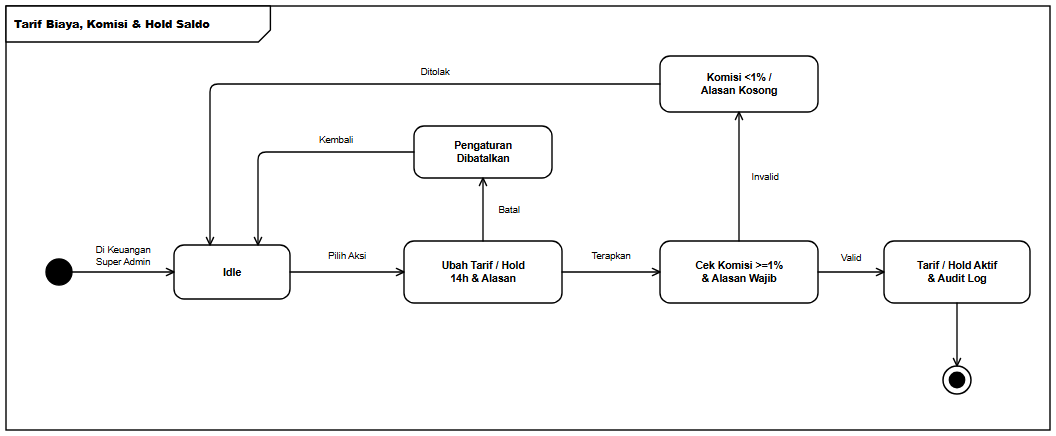

The diagram above was exported from draw.io. Its source (the exported page's mxGraphModel, read from the mxfile embedded in the PNG):
<mxGraphModel dx="1092" dy="472" grid="1" gridSize="10" guides="1" tooltips="1" connect="1" arrows="1" fold="1" page="1" pageScale="1" pageWidth="1092" pageHeight="472" background="#ffffff" math="0" shadow="0">
  <root>
    <mxCell id="0" />
    <mxCell id="1" parent="0" />
    <mxCell id="frame" value="&lt;b&gt;Tarif Biaya, Komisi &amp; Hold Saldo&lt;/b&gt;" style="shape=umlFrame;whiteSpace=wrap;html=1;width=264.4;height=36;boundedLbl=1;verticalAlign=top;align=left;fillColor=#ffffff;strokeColor=#000000;strokeWidth=1.4;fontFamily=Helvetica;fontSize=11;fontColor=#000000;" vertex="1" parent="1">
      <mxGeometry x="24" y="24" width="1044" height="424" as="geometry" />
    </mxCell>
    <mxCell id="init" value="" style="ellipse;html=1;aspect=fixed;fillColor=#000000;strokeColor=#000000;strokeWidth=1.4;" vertex="1" parent="1">
      <mxGeometry x="64" y="277" width="26" height="26" as="geometry" />
    </mxCell>
    <mxCell id="s_idle" value="&lt;b&gt;Idle&lt;/b&gt;" style="rounded=1;arcSize=20;whiteSpace=wrap;html=1;fillColor=#ffffff;strokeColor=#000000;strokeWidth=1.4;fontFamily=Helvetica;fontSize=10.5;fontColor=#000000;spacingLeft=6;spacingRight=6;" vertex="1" parent="1">
      <mxGeometry x="192" y="263" width="116" height="54" as="geometry" />
    </mxCell>
    <mxCell id="s_act" value="&lt;b&gt;Ubah Tarif / Hold&lt;br&gt;14h &amp;amp; Alasan&lt;/b&gt;" style="rounded=1;arcSize=20;whiteSpace=wrap;html=1;fillColor=#ffffff;strokeColor=#000000;strokeWidth=1.4;fontFamily=Helvetica;fontSize=10.5;fontColor=#000000;spacingLeft=6;spacingRight=6;" vertex="1" parent="1">
      <mxGeometry x="422" y="259" width="158" height="62" as="geometry" />
    </mxCell>
    <mxCell id="s_chk" value="&lt;b&gt;Cek Komisi &amp;gt;=1%&lt;br&gt;&amp;amp; Alasan Wajib&lt;/b&gt;" style="rounded=1;arcSize=20;whiteSpace=wrap;html=1;fillColor=#ffffff;strokeColor=#000000;strokeWidth=1.4;fontFamily=Helvetica;fontSize=10.5;fontColor=#000000;spacingLeft=6;spacingRight=6;" vertex="1" parent="1">
      <mxGeometry x="678" y="259" width="158" height="62" as="geometry" />
    </mxCell>
    <mxCell id="s_ok" value="&lt;b&gt;Tarif / Hold Aktif&lt;br&gt;&amp;amp; Audit Log&lt;/b&gt;" style="rounded=1;arcSize=20;whiteSpace=wrap;html=1;fillColor=#ffffff;strokeColor=#000000;strokeWidth=1.4;fontFamily=Helvetica;fontSize=10.5;fontColor=#000000;spacingLeft=6;spacingRight=6;" vertex="1" parent="1">
      <mxGeometry x="902" y="259" width="146" height="62" as="geometry" />
    </mxCell>
    <mxCell id="s_cancel" value="&lt;b&gt;Pengaturan&lt;br&gt;Dibatalkan&lt;/b&gt;" style="rounded=1;arcSize=20;whiteSpace=wrap;html=1;fillColor=#ffffff;strokeColor=#000000;strokeWidth=1.4;fontFamily=Helvetica;fontSize=10.5;fontColor=#000000;spacingLeft=6;spacingRight=6;" vertex="1" parent="1">
      <mxGeometry x="432" y="144" width="138" height="52" as="geometry" />
    </mxCell>
    <mxCell id="s_fail" value="&lt;b&gt;Komisi &amp;lt;1% /&lt;br&gt;Alasan Kosong&lt;/b&gt;" style="rounded=1;arcSize=20;whiteSpace=wrap;html=1;fillColor=#ffffff;strokeColor=#000000;strokeWidth=1.4;fontFamily=Helvetica;fontSize=10.5;fontColor=#000000;spacingLeft=6;spacingRight=6;" vertex="1" parent="1">
      <mxGeometry x="678" y="74" width="158" height="56" as="geometry" />
    </mxCell>
    <mxCell id="final" value="" style="ellipse;html=1;shape=endState;aspect=fixed;fillColor=#000000;strokeColor=#000000;strokeWidth=1.5;" vertex="1" parent="1">
      <mxGeometry x="961" y="384" width="28" height="28" as="geometry" />
    </mxCell>
    <mxCell id="e1" value="Di Keuangan&lt;br&gt;Super Admin" style="edgeStyle=orthogonalEdgeStyle;rounded=1;arcSize=8;jumpStyle=arc;jumpSize=7;orthogonalLoop=1;jettySize=auto;html=1;endArrow=open;endFill=0;endSize=8;strokeColor=#000000;strokeWidth=1.35;fontFamily=Helvetica;fontSize=9.5;fontColor=#000000;labelBackgroundColor=#ffffff;exitX=1;exitY=0.5;exitDx=0;exitDy=0;exitPerimeter=0;entryX=0;entryY=0.5;entryDx=0;entryDy=0;entryPerimeter=0;" edge="1" parent="1" source="init" target="s_idle">
      <mxGeometry relative="1" as="geometry">
        <mxPoint y="-16" as="offset" />
      </mxGeometry>
    </mxCell>
    <mxCell id="e2" value="Pilih Aksi" style="edgeStyle=orthogonalEdgeStyle;rounded=1;arcSize=8;jumpStyle=arc;jumpSize=7;orthogonalLoop=1;jettySize=auto;html=1;endArrow=open;endFill=0;endSize=8;strokeColor=#000000;strokeWidth=1.35;fontFamily=Helvetica;fontSize=9.5;fontColor=#000000;labelBackgroundColor=#ffffff;exitX=1;exitY=0.5;exitDx=0;exitDy=0;exitPerimeter=0;entryX=0;entryY=0.5;entryDx=0;entryDy=0;entryPerimeter=0;" edge="1" parent="1" source="s_idle" target="s_act">
      <mxGeometry relative="1" as="geometry">
        <mxPoint y="-16" as="offset" />
      </mxGeometry>
    </mxCell>
    <mxCell id="e3" value="Terapkan" style="edgeStyle=orthogonalEdgeStyle;rounded=1;arcSize=8;jumpStyle=arc;jumpSize=7;orthogonalLoop=1;jettySize=auto;html=1;endArrow=open;endFill=0;endSize=8;strokeColor=#000000;strokeWidth=1.35;fontFamily=Helvetica;fontSize=9.5;fontColor=#000000;labelBackgroundColor=#ffffff;exitX=1;exitY=0.5;exitDx=0;exitDy=0;exitPerimeter=0;entryX=0;entryY=0.5;entryDx=0;entryDy=0;entryPerimeter=0;" edge="1" parent="1" source="s_act" target="s_chk">
      <mxGeometry relative="1" as="geometry">
        <mxPoint y="-16" as="offset" />
      </mxGeometry>
    </mxCell>
    <mxCell id="e4" value="Valid" style="edgeStyle=orthogonalEdgeStyle;rounded=1;arcSize=8;jumpStyle=arc;jumpSize=7;orthogonalLoop=1;jettySize=auto;html=1;endArrow=open;endFill=0;endSize=8;strokeColor=#000000;strokeWidth=1.35;fontFamily=Helvetica;fontSize=9.5;fontColor=#000000;labelBackgroundColor=#ffffff;exitX=1;exitY=0.5;exitDx=0;exitDy=0;exitPerimeter=0;entryX=0;entryY=0.5;entryDx=0;entryDy=0;entryPerimeter=0;" edge="1" parent="1" source="s_chk" target="s_ok">
      <mxGeometry relative="1" as="geometry">
        <mxPoint y="-14" as="offset" />
      </mxGeometry>
    </mxCell>
    <mxCell id="e5" value="" style="edgeStyle=orthogonalEdgeStyle;rounded=1;arcSize=8;jumpStyle=arc;jumpSize=7;orthogonalLoop=1;jettySize=auto;html=1;endArrow=open;endFill=0;endSize=8;strokeColor=#000000;strokeWidth=1.35;fontFamily=Helvetica;fontSize=9.5;fontColor=#000000;labelBackgroundColor=#ffffff;exitX=0.5;exitY=1;exitDx=0;exitDy=0;exitPerimeter=0;entryX=0.5;entryY=0;entryDx=0;entryDy=0;entryPerimeter=0;" edge="1" parent="1" source="s_ok" target="final">
      <mxGeometry relative="1" as="geometry" />
    </mxCell>
    <mxCell id="e6" value="Batal" style="edgeStyle=orthogonalEdgeStyle;rounded=1;arcSize=8;jumpStyle=arc;jumpSize=7;orthogonalLoop=1;jettySize=auto;html=1;endArrow=open;endFill=0;endSize=8;strokeColor=#000000;strokeWidth=1.35;fontFamily=Helvetica;fontSize=9.5;fontColor=#000000;labelBackgroundColor=#ffffff;exitX=0.5;exitY=0;exitDx=0;exitDy=0;exitPerimeter=0;entryX=0.5;entryY=1;entryDx=0;entryDy=0;entryPerimeter=0;" edge="1" parent="1" source="s_act" target="s_cancel">
      <mxGeometry relative="1" as="geometry">
        <mxPoint x="26" as="offset" />
      </mxGeometry>
    </mxCell>
    <mxCell id="e7" value="Kembali" style="edgeStyle=orthogonalEdgeStyle;rounded=1;arcSize=8;jumpStyle=arc;jumpSize=7;orthogonalLoop=1;jettySize=auto;html=1;endArrow=open;endFill=0;endSize=8;strokeColor=#000000;strokeWidth=1.35;fontFamily=Helvetica;fontSize=9.5;fontColor=#000000;labelBackgroundColor=#ffffff;exitX=0;exitY=0.5;exitDx=0;exitDy=0;exitPerimeter=0;entryX=0.7241;entryY=0;entryDx=0;entryDy=0;entryPerimeter=0;" edge="1" parent="1" source="s_cancel" target="s_idle">
      <mxGeometry x="-0.3735" relative="1" as="geometry">
        <Array as="points">
          <mxPoint x="276" y="170" />
        </Array>
        <mxPoint y="-12" as="offset" />
      </mxGeometry>
    </mxCell>
    <mxCell id="e8" value="Invalid" style="edgeStyle=orthogonalEdgeStyle;rounded=1;arcSize=8;jumpStyle=arc;jumpSize=7;orthogonalLoop=1;jettySize=auto;html=1;endArrow=open;endFill=0;endSize=8;strokeColor=#000000;strokeWidth=1.35;fontFamily=Helvetica;fontSize=9.5;fontColor=#000000;labelBackgroundColor=#ffffff;exitX=0.5;exitY=0;exitDx=0;exitDy=0;exitPerimeter=0;entryX=0.5;entryY=1;entryDx=0;entryDy=0;entryPerimeter=0;" edge="1" parent="1" source="s_chk" target="s_fail">
      <mxGeometry relative="1" as="geometry">
        <mxPoint x="26" as="offset" />
      </mxGeometry>
    </mxCell>
    <mxCell id="e9" value="Ditolak" style="edgeStyle=orthogonalEdgeStyle;rounded=1;arcSize=8;jumpStyle=arc;jumpSize=7;orthogonalLoop=1;jettySize=auto;html=1;endArrow=open;endFill=0;endSize=8;strokeColor=#000000;strokeWidth=1.35;fontFamily=Helvetica;fontSize=9.5;fontColor=#000000;labelBackgroundColor=#ffffff;exitX=0;exitY=0.5;exitDx=0;exitDy=0;exitPerimeter=0;entryX=0.3103;entryY=0;entryDx=0;entryDy=0;entryPerimeter=0;" edge="1" parent="1" source="s_fail" target="s_idle">
      <mxGeometry x="-0.2635" relative="1" as="geometry">
        <Array as="points">
          <mxPoint x="228" y="102" />
        </Array>
        <mxPoint y="-12" as="offset" />
      </mxGeometry>
    </mxCell>
  </root>
</mxGraphModel>